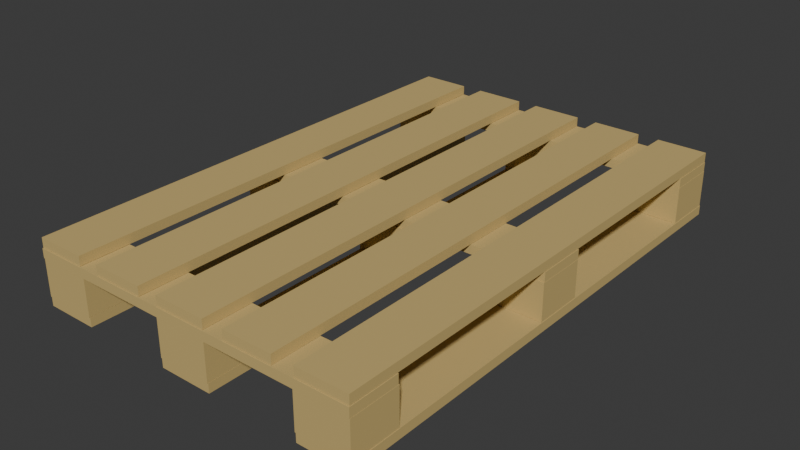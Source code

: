 # Source: woodpallet.blend  (saved by Blender 5.2.44; exported with 4.5.12 LTS)
import bpy
from mathutils import Matrix  # noqa: F401  (used for matrix-valued properties, if any)

bpy.ops.wm.read_factory_settings(use_empty=True)
scene = bpy.context.scene
scene.name = 'Scene'

# ---- collections
col_collection = bpy.data.collections.new('Collection'); scene.collection.children.link(col_collection)

# ---- materials (node trees are filled in below, after node groups)
mat_wood = bpy.data.materials.new('Wood')
mat_wood.alpha_threshold = 0.0
mat_wood.use_backface_culling_lightprobe_volume = False
mat_wood.roughness = 0.5
mat_wood.line_color = (0.0, 0.0, 0.0, 1.0)

# ---- material node trees
mat_wood.use_nodes = True; mat_wood.node_tree.nodes.clear()
_N = mat_wood.node_tree.nodes; _L = mat_wood.node_tree.links
n0 = _N.new('ShaderNodeOutputMaterial'); n0.name = 'Material Output'; n0.location = (200, 100)
n1 = _N.new('ShaderNodeBsdfPrincipled'); n1.name = 'Principled BSDF'; n1.location = (-200, 100)
n1.inputs[0].default_value = (0.5901, 0.4319, 0.1601, 1.0)
n1.inputs[2].default_value = 0.8528
n1.inputs[10].default_value = 0.005
_L.new(n1.outputs[0], n0.inputs[0])
n0.is_active_output = True

# ---- world
world_world = bpy.data.worlds.new('World'); scene.world = world_world
world_world.use_nodes = True; world_world.node_tree.nodes.clear()
_N = world_world.node_tree.nodes; _L = world_world.node_tree.links
n0 = _N.new('ShaderNodeOutputWorld'); n0.name = 'World Output'; n0.location = (200, 100)
n1 = _N.new('ShaderNodeBackground'); n1.name = 'Background'; n1.location = (-200, 100)
n1.inputs[0].default_value = (0.05088, 0.05088, 0.05088, 1.0)
_L.new(n1.outputs[0], n0.inputs[0])
n0.is_active_output = True
world_world.color = (0.05088, 0.05088, 0.05088)
world_world.sun_shadow_jitter_overblur = 0.0

# ---- meshes
me_cube_001 = bpy.data.meshes.new('Cube.001')
me_cube_001.from_pydata([(-0.4, -0.6, -0.011), (-0.4, -0.6, 0.011), (-0.4, 0.6, -0.011), (-0.4, 0.6, 0.011), (0.4, -0.6, -0.011), (0.4, -0.6, 0.011), (0.4, 0.6, -0.011), (0.4, 0.6, 0.011), (0.2294, 0.6, -0.011), (0.2805, 0.6, -0.011), (0.06284, 0.6, -0.011), (0.1132, 0.6, -0.011), (-0.1084, 0.6, -0.011), (-0.05839, 0.6, -0.011), (-0.2819, 0.6, -0.011), (-0.2289, 0.6, -0.011), (-0.2289, 0.6, 0.011), (-0.2819, 0.6, 0.011), (-0.05839, 0.6, 0.011), (-0.1084, 0.6, 0.011), (0.1132, 0.6, 0.011), (0.06284, 0.6, 0.011), (0.2805, 0.6, 0.011), (0.2294, 0.6, 0.011), (-0.2289, -0.6, -0.011), (-0.2819, -0.6, -0.011), (-0.05839, -0.6, -0.011), (-0.1084, -0.6, -0.011), (0.1132, -0.6, -0.011), (0.06284, -0.6, -0.011), (0.2805, -0.6, -0.011), (0.2294, -0.6, -0.011), (0.2294, -0.6, 0.011), (0.2805, -0.6, 0.011), (0.06284, -0.6, 0.011), (0.1132, -0.6, 0.011), (-0.1084, -0.6, 0.011), (-0.05839, -0.6, 0.011), (-0.2819, -0.6, 0.011), (-0.2289, -0.6, 0.011), (0.4014, -0.6025, -0.03372), (0.4014, -0.6025, -0.01172), (-0.3997, -0.6025, -0.03372), (-0.3997, -0.6025, -0.01172), (-0.3997, -0.4844, -0.03372), (-0.3997, -0.4844, -0.01172), (0.4014, -0.4844, -0.03372), (0.4014, -0.4844, -0.01172), (0.4014, -0.05839, -0.03372), (0.4014, -0.05839, -0.01172), (-0.3997, -0.05839, -0.03372), (-0.3997, -0.05839, -0.01172), (-0.3997, 0.0597, -0.03372), (-0.3997, 0.0597, -0.01172), (0.4014, 0.0597, -0.03372), (0.4014, 0.0597, -0.01172), (0.4014, 0.4812, -0.03372), (0.4014, 0.4812, -0.01172), (-0.3997, 0.4812, -0.03372), (-0.3997, 0.4812, -0.01172), (-0.3997, 0.5993, -0.03372), (-0.3997, 0.5993, -0.01172), (0.4014, 0.5993, -0.03372), (0.4014, 0.5993, -0.01172), (-0.3989, -0.6, -0.1429), (-0.3989, -0.6, -0.1209), (-0.3989, 0.6, -0.1429), (-0.3989, 0.6, -0.1209), (-0.2739, 0.6, -0.1429), (-0.2739, 0.6, -0.1209), (-0.2739, -0.6, -0.1429), (-0.2739, -0.6, -0.1209), (-0.3951, -0.6025, -0.1436), (-0.3951, -0.4844, -0.1436), (-0.3951, -0.05839, -0.1436), (-0.3951, 0.0597, -0.1436), (-0.3951, 0.4812, -0.1436), (-0.3951, 0.5993, -0.1436), (-0.06065, -0.6, -0.1429), (-0.06065, -0.6, -0.1209), (-0.06065, 0.6, -0.1429), (-0.06065, 0.6, -0.1209), (0.06438, 0.6, -0.1429), (0.06438, 0.6, -0.1209), (0.06438, -0.6, -0.1429), (0.06438, -0.6, -0.1209), (-0.05686, -0.6025, -0.1436), (-0.05686, -0.4844, -0.1436), (-0.05686, -0.05839, -0.1436), (-0.05686, 0.0597, -0.1436), (-0.05686, 0.4812, -0.1436), (-0.05686, 0.5993, -0.1436), (0.2781, -0.6, -0.1429), (0.2781, -0.6, -0.1209), (0.2781, 0.6, -0.1429), (0.2781, 0.6, -0.1209), (0.4031, 0.6, -0.1429), (0.4031, 0.6, -0.1209), (0.4031, -0.6, -0.1429), (0.4031, -0.6, -0.1209), (0.2819, -0.6025, -0.1436), (0.2819, -0.4844, -0.1436), (0.2819, -0.05839, -0.1436), (0.2819, 0.0597, -0.1436), (0.2819, 0.4812, -0.1436), (0.2819, 0.5993, -0.1436), (-0.3983, -0.6018, -0.1205), (-0.3983, -0.6018, -0.03395), (-0.3983, -0.4825, -0.1205), (-0.3983, -0.4825, -0.03395), (-0.2741, -0.6018, -0.1205), (-0.2741, -0.6018, -0.03395), (-0.2741, -0.4825, -0.1205), (-0.2741, -0.4825, -0.03395), (-0.3983, -0.06078, -0.1205), (-0.3983, -0.06078, -0.03395), (-0.3983, 0.0585, -0.1205), (-0.3983, 0.0585, -0.03395), (-0.2741, -0.06078, -0.1205), (-0.2741, -0.06078, -0.03395), (-0.2741, 0.0585, -0.1205), (-0.2741, 0.0585, -0.03395), (-0.3983, 0.4802, -0.1205), (-0.3983, 0.4802, -0.03395), (-0.3983, 0.5995, -0.1205), (-0.3983, 0.5995, -0.03395), (-0.2741, 0.4802, -0.1205), (-0.2741, 0.4802, -0.03395), (-0.2741, 0.5995, -0.1205), (-0.2741, 0.5995, -0.03395), (-0.06033, -0.6018, -0.1205), (-0.06033, -0.6018, -0.03395), (-0.06033, -0.4825, -0.1205), (-0.06033, -0.4825, -0.03395), (0.06388, -0.6018, -0.1205), (0.06388, -0.6018, -0.03395), (0.06388, -0.4825, -0.1205), (0.06388, -0.4825, -0.03395), (-0.06033, -0.06078, -0.1205), (-0.06033, -0.06078, -0.03395), (-0.06033, 0.0585, -0.1205), (-0.06033, 0.0585, -0.03395), (0.06388, -0.06078, -0.1205), (0.06388, -0.06078, -0.03395), (0.06388, 0.0585, -0.1205), (0.06388, 0.0585, -0.03395), (-0.06033, 0.4802, -0.1205), (-0.06033, 0.4802, -0.03395), (-0.06033, 0.5995, -0.1205), (-0.06033, 0.5995, -0.03395), (0.06388, 0.4802, -0.1205), (0.06388, 0.4802, -0.03395), (0.06388, 0.5995, -0.1205), (0.06388, 0.5995, -0.03395), (0.2777, -0.6018, -0.1205), (0.2777, -0.6018, -0.03395), (0.2777, -0.4825, -0.1205), (0.2777, -0.4825, -0.03395), (0.4019, -0.6018, -0.1205), (0.4019, -0.6018, -0.03395), (0.4019, -0.4825, -0.1205), (0.4019, -0.4825, -0.03395), (0.2777, -0.06078, -0.1205), (0.2777, -0.06078, -0.03395), (0.2777, 0.0585, -0.1205), (0.2777, 0.0585, -0.03395), (0.4019, -0.06078, -0.1205), (0.4019, -0.06078, -0.03395), (0.4019, 0.0585, -0.1205), (0.4019, 0.0585, -0.03395), (0.2777, 0.4802, -0.1205), (0.2777, 0.4802, -0.03395), (0.2777, 0.5995, -0.1205), (0.2777, 0.5995, -0.03395), (0.4019, 0.4802, -0.1205), (0.4019, 0.4802, -0.03395), (0.4019, 0.5995, -0.1205), (0.4019, 0.5995, -0.03395)], [(72, 73), (74, 75), (76, 77), (86, 87), (88, 89), (90, 91), (100, 101), (102, 103), (104, 105)], [(0, 1, 3, 2), (6, 7, 5, 4), (42, 44, 46, 40), (50, 51, 53, 52), (23, 32, 31, 8), (35, 20, 11, 28), (37, 18, 13, 26), (21, 34, 29, 10), (50, 52, 54, 48), (42, 43, 45, 44), (45, 47, 46, 44), (46, 47, 41, 40), (19, 36, 27, 12), (39, 16, 15, 24), (17, 38, 25, 14), (33, 22, 9, 30), (45, 43, 41, 47), (40, 41, 43, 42), (9, 6, 4, 30), (11, 20, 23, 8), (11, 8, 31, 28), (9, 22, 7, 6), (13, 18, 21, 10), (13, 10, 29, 26), (15, 16, 19, 12), (15, 12, 27, 24), (2, 3, 17, 14), (2, 14, 25, 0), (17, 3, 1, 38), (19, 16, 39, 36), (21, 18, 37, 34), (23, 20, 35, 32), (7, 22, 33, 5), (27, 36, 39, 24), (25, 38, 1, 0), (29, 34, 37, 26), (31, 32, 35, 28), (4, 5, 33, 30), (53, 55, 54, 52), (54, 55, 49, 48), (53, 51, 49, 55), (48, 49, 51, 50), (58, 59, 61, 60), (58, 60, 62, 56), (61, 63, 62, 60), (62, 63, 57, 56), (61, 59, 57, 63), (56, 57, 59, 58), (64, 65, 67, 66), (69, 71, 70, 68), (66, 67, 69, 68), (66, 68, 70, 64), (69, 67, 65, 71), (70, 71, 65, 64), (78, 79, 81, 80), (83, 85, 84, 82), (80, 81, 83, 82), (80, 82, 84, 78), (83, 81, 79, 85), (84, 85, 79, 78), (92, 93, 95, 94), (97, 99, 98, 96), (94, 95, 97, 96), (94, 96, 98, 92), (97, 95, 93, 99), (98, 99, 93, 92), (106, 107, 109, 108), (108, 109, 113, 112), (112, 113, 111, 110), (110, 111, 107, 106), (108, 112, 110, 106), (113, 109, 107, 111), (114, 115, 117, 116), (116, 117, 121, 120), (120, 121, 119, 118), (118, 119, 115, 114), (116, 120, 118, 114), (121, 117, 115, 119), (122, 123, 125, 124), (124, 125, 129, 128), (128, 129, 127, 126), (126, 127, 123, 122), (124, 128, 126, 122), (129, 125, 123, 127), (130, 131, 133, 132), (132, 133, 137, 136), (136, 137, 135, 134), (134, 135, 131, 130), (132, 136, 134, 130), (137, 133, 131, 135), (138, 139, 141, 140), (140, 141, 145, 144), (144, 145, 143, 142), (142, 143, 139, 138), (140, 144, 142, 138), (145, 141, 139, 143), (146, 147, 149, 148), (148, 149, 153, 152), (152, 153, 151, 150), (150, 151, 147, 146), (148, 152, 150, 146), (153, 149, 147, 151), (154, 155, 157, 156), (156, 157, 161, 160), (160, 161, 159, 158), (158, 159, 155, 154), (156, 160, 158, 154), (161, 157, 155, 159), (162, 163, 165, 164), (164, 165, 169, 168), (168, 169, 167, 166), (166, 167, 163, 162), (164, 168, 166, 162), (169, 165, 163, 167), (170, 171, 173, 172), (172, 173, 177, 176), (176, 177, 175, 174), (174, 175, 171, 170), (172, 176, 174, 170), (177, 173, 171, 175)])
_uv = me_cube_001.uv_layers.new(name='UVMap')
_uv.uv.foreach_set('vector', [0.375, 0.0, 0.625, 0.0, 0.625, 0.25, 0.375, 0.25, 0.375, 0.5, 0.625, 0.5, 0.625, 0.75, 0.375, 0.75, 0.125, 0.5, 0.1695, 0.5, 0.1695, 0.75, 0.125, 0.75, 0.375, 0.25, 0.625, 0.25, 0.625, 0.2945, 0.375, 0.2945, 0.625, 0.4445, 0.625, 0.8055, 0.3195, 0.75, 0.375, 0.4445, 0.625, 0.8445, 0.625, 0.4055, 0.2805, 0.5, 0.375, 0.8445, 0.625, 0.8945, 0.625, 0.3555, 0.2305, 0.5, 0.375, 0.8945, 0.625, 0.3945, 0.625, 0.8555, 0.2695, 0.75, 0.375, 0.3945, 0.125, 0.5, 0.1695, 0.5, 0.1695, 0.75, 0.125, 0.75, 0.375, 0.25, 0.625, 0.25, 0.625, 0.2945, 0.375, 0.2945, 0.625, 0.2945, 0.625, 0.9555, 0.1695, 0.75, 0.375, 0.2945, 0.375, 0.9555, 0.625, 0.9555, 0.625, 1.0, 0.375, 1.0, 0.625, 0.3445, 0.625, 0.9055, 0.2195, 0.75, 0.375, 0.3445, 0.625, 0.9445, 0.625, 0.3055, 0.1805, 0.5, 0.375, 0.9445, 0.625, 0.2945, 0.625, 0.9555, 0.1695, 0.75, 0.375, 0.2945, 0.625, 0.7945, 0.625, 0.4555, 0.3305, 0.5, 0.375, 0.7945, 0.8305, 0.5, 0.875, 0.5, 0.875, 0.75, 0.8305, 0.75, 0.375, 0.0, 0.625, 0.0, 0.625, 0.25, 0.375, 0.25, 0.3305, 0.5, 0.375, 0.5, 0.375, 0.75, 0.3305, 0.75, 0.375, 0.4055, 0.625, 0.4055, 0.625, 0.4445, 0.375, 0.4445, 0.2805, 0.5, 0.3195, 0.5, 0.3195, 0.75, 0.2805, 0.75, 0.375, 0.4555, 0.625, 0.4555, 0.625, 0.5, 0.375, 0.5, 0.375, 0.3555, 0.625, 0.3555, 0.625, 0.3945, 0.375, 0.3945, 0.2305, 0.5, 0.2695, 0.5, 0.2695, 0.75, 0.2305, 0.75, 0.375, 0.3055, 0.625, 0.3055, 0.625, 0.3445, 0.375, 0.3445, 0.1805, 0.5, 0.2195, 0.5, 0.2195, 0.75, 0.1805, 0.75, 0.375, 0.25, 0.625, 0.25, 0.625, 0.2945, 0.375, 0.2945, 0.125, 0.5, 0.1695, 0.5, 0.1695, 0.75, 0.125, 0.75, 0.8305, 0.5, 0.875, 0.5, 0.875, 0.75, 0.8305, 0.75, 0.7805, 0.5, 0.8195, 0.5, 0.8195, 0.75, 0.7805, 0.75, 0.7305, 0.5, 0.7695, 0.5, 0.7695, 0.75, 0.7305, 0.75, 0.6805, 0.5, 0.7195, 0.5, 0.7195, 0.75, 0.6805, 0.75, 0.625, 0.5, 0.6695, 0.5, 0.6695, 0.75, 0.625, 0.75, 0.375, 0.9055, 0.625, 0.9055, 0.625, 0.9445, 0.375, 0.9445, 0.375, 0.9555, 0.625, 0.9555, 0.625, 1.0, 0.375, 1.0, 0.375, 0.8555, 0.625, 0.8555, 0.625, 0.8945, 0.375, 0.8945, 0.375, 0.8055, 0.625, 0.8055, 0.625, 0.8445, 0.375, 0.8445, 0.375, 0.75, 0.625, 0.75, 0.625, 0.7945, 0.375, 0.7945, 0.625, 0.2945, 0.625, 0.9555, 0.1695, 0.75, 0.375, 0.2945, 0.375, 0.9555, 0.625, 0.9555, 0.625, 1.0, 0.375, 1.0, 0.8305, 0.5, 0.875, 0.5, 0.875, 0.75, 0.8305, 0.75, 0.375, 0.0, 0.625, 0.0, 0.625, 0.25, 0.375, 0.25, 0.375, 0.25, 0.625, 0.25, 0.625, 0.2945, 0.375, 0.2945, 0.125, 0.5, 0.1695, 0.5, 0.1695, 0.75, 0.125, 0.75, 0.625, 0.2945, 0.625, 0.9555, 0.1695, 0.75, 0.375, 0.2945, 0.375, 0.9555, 0.625, 0.9555, 0.625, 1.0, 0.375, 1.0, 0.8305, 0.5, 0.875, 0.5, 0.875, 0.75, 0.8305, 0.75, 0.375, 0.0, 0.625, 0.0, 0.625, 0.25, 0.375, 0.25, 0.375, 0.0, 0.625, 0.0, 0.625, 0.25, 0.375, 0.25, 0.625, 0.2945, 0.625, 0.9555, 0.1695, 0.75, 0.375, 0.2945, 0.375, 0.25, 0.625, 0.25, 0.625, 0.2945, 0.375, 0.2945, 0.125, 0.5, 0.1695, 0.5, 0.1695, 0.75, 0.125, 0.75, 0.8305, 0.5, 0.875, 0.5, 0.875, 0.75, 0.8305, 0.75, 0.375, 0.9555, 0.625, 0.9555, 0.625, 1.0, 0.375, 1.0, 0.375, 0.0, 0.625, 0.0, 0.625, 0.25, 0.375, 0.25, 0.625, 0.2945, 0.625, 0.9555, 0.1695, 0.75, 0.375, 0.2945, 0.375, 0.25, 0.625, 0.25, 0.625, 0.2945, 0.375, 0.2945, 0.125, 0.5, 0.1695, 0.5, 0.1695, 0.75, 0.125, 0.75, 0.8305, 0.5, 0.875, 0.5, 0.875, 0.75, 0.8305, 0.75, 0.375, 0.9555, 0.625, 0.9555, 0.625, 1.0, 0.375, 1.0, 0.375, 0.0, 0.625, 0.0, 0.625, 0.25, 0.375, 0.25, 0.625, 0.2945, 0.625, 0.9555, 0.1695, 0.75, 0.375, 0.2945, 0.375, 0.25, 0.625, 0.25, 0.625, 0.2945, 0.375, 0.2945, 0.125, 0.5, 0.1695, 0.5, 0.1695, 0.75, 0.125, 0.75, 0.8305, 0.5, 0.875, 0.5, 0.875, 0.75, 0.8305, 0.75, 0.375, 0.9555, 0.625, 0.9555, 0.625, 1.0, 0.375, 1.0, 0.375, 0.0, 0.625, 0.0, 0.625, 0.25, 0.375, 0.25, 0.375, 0.25, 0.625, 0.25, 0.625, 0.5, 0.375, 0.5, 0.375, 0.5, 0.625, 0.5, 0.625, 0.75, 0.375, 0.75, 0.375, 0.75, 0.625, 0.75, 0.625, 1.0, 0.375, 1.0, 0.125, 0.5, 0.375, 0.5, 0.375, 0.75, 0.125, 0.75, 0.625, 0.5, 0.875, 0.5, 0.875, 0.75, 0.625, 0.75, 0.375, 0.0, 0.625, 0.0, 0.625, 0.25, 0.375, 0.25, 0.375, 0.25, 0.625, 0.25, 0.625, 0.5, 0.375, 0.5, 0.375, 0.5, 0.625, 0.5, 0.625, 0.75, 0.375, 0.75, 0.375, 0.75, 0.625, 0.75, 0.625, 1.0, 0.375, 1.0, 0.125, 0.5, 0.375, 0.5, 0.375, 0.75, 0.125, 0.75, 0.625, 0.5, 0.875, 0.5, 0.875, 0.75, 0.625, 0.75, 0.375, 0.0, 0.625, 0.0, 0.625, 0.25, 0.375, 0.25, 0.375, 0.25, 0.625, 0.25, 0.625, 0.5, 0.375, 0.5, 0.375, 0.5, 0.625, 0.5, 0.625, 0.75, 0.375, 0.75, 0.375, 0.75, 0.625, 0.75, 0.625, 1.0, 0.375, 1.0, 0.125, 0.5, 0.375, 0.5, 0.375, 0.75, 0.125, 0.75, 0.625, 0.5, 0.875, 0.5, 0.875, 0.75, 0.625, 0.75, 0.375, 0.0, 0.625, 0.0, 0.625, 0.25, 0.375, 0.25, 0.375, 0.25, 0.625, 0.25, 0.625, 0.5, 0.375, 0.5, 0.375, 0.5, 0.625, 0.5, 0.625, 0.75, 0.375, 0.75, 0.375, 0.75, 0.625, 0.75, 0.625, 1.0, 0.375, 1.0, 0.125, 0.5, 0.375, 0.5, 0.375, 0.75, 0.125, 0.75, 0.625, 0.5, 0.875, 0.5, 0.875, 0.75, 0.625, 0.75, 0.375, 0.0, 0.625, 0.0, 0.625, 0.25, 0.375, 0.25, 0.375, 0.25, 0.625, 0.25, 0.625, 0.5, 0.375, 0.5, 0.375, 0.5, 0.625, 0.5, 0.625, 0.75, 0.375, 0.75, 0.375, 0.75, 0.625, 0.75, 0.625, 1.0, 0.375, 1.0, 0.125, 0.5, 0.375, 0.5, 0.375, 0.75, 0.125, 0.75, 0.625, 0.5, 0.875, 0.5, 0.875, 0.75, 0.625, 0.75, 0.375, 0.0, 0.625, 0.0, 0.625, 0.25, 0.375, 0.25, 0.375, 0.25, 0.625, 0.25, 0.625, 0.5, 0.375, 0.5, 0.375, 0.5, 0.625, 0.5, 0.625, 0.75, 0.375, 0.75, 0.375, 0.75, 0.625, 0.75, 0.625, 1.0, 0.375, 1.0, 0.125, 0.5, 0.375, 0.5, 0.375, 0.75, 0.125, 0.75, 0.625, 0.5, 0.875, 0.5, 0.875, 0.75, 0.625, 0.75, 0.375, 0.0, 0.625, 0.0, 0.625, 0.25, 0.375, 0.25, 0.375, 0.25, 0.625, 0.25, 0.625, 0.5, 0.375, 0.5, 0.375, 0.5, 0.625, 0.5, 0.625, 0.75, 0.375, 0.75, 0.375, 0.75, 0.625, 0.75, 0.625, 1.0, 0.375, 1.0, 0.125, 0.5, 0.375, 0.5, 0.375, 0.75, 0.125, 0.75, 0.625, 0.5, 0.875, 0.5, 0.875, 0.75, 0.625, 0.75, 0.375, 0.0, 0.625, 0.0, 0.625, 0.25, 0.375, 0.25, 0.375, 0.25, 0.625, 0.25, 0.625, 0.5, 0.375, 0.5, 0.375, 0.5, 0.625, 0.5, 0.625, 0.75, 0.375, 0.75, 0.375, 0.75, 0.625, 0.75, 0.625, 1.0, 0.375, 1.0, 0.125, 0.5, 0.375, 0.5, 0.375, 0.75, 0.125, 0.75, 0.625, 0.5, 0.875, 0.5, 0.875, 0.75, 0.625, 0.75, 0.375, 0.0, 0.625, 0.0, 0.625, 0.25, 0.375, 0.25, 0.375, 0.25, 0.625, 0.25, 0.625, 0.5, 0.375, 0.5, 0.375, 0.5, 0.625, 0.5, 0.625, 0.75, 0.375, 0.75, 0.375, 0.75, 0.625, 0.75, 0.625, 1.0, 0.375, 1.0, 0.125, 0.5, 0.375, 0.5, 0.375, 0.75, 0.125, 0.75, 0.625, 0.5, 0.875, 0.5, 0.875, 0.75, 0.625, 0.75])
me_cube_001.materials.append(mat_wood)
me_cube_001.update()

# ---- objects
ob_wood_pallet = bpy.data.objects.new('Wood Pallet', me_cube_001)

# ---- transforms, parenting, visibility, modifiers, constraints
ob_wood_pallet.location = (0.0, 0.0, 0.0)

# ---- collection membership
col_collection.objects.link(ob_wood_pallet)

# ---- scene / render settings (as saved in the file)
scene.frame_start = 1; scene.frame_end = 250; scene.frame_set(1)
scene.render.engine = 'BLENDER_EEVEE_NEXT'
scene.render.bake_bias = 0.0
scene.render.bake_samples = 0
scene.render.compositor_device = 'GPU'
scene.eevee.use_volume_custom_range = False
scene.eevee.fast_gi_thickness_near = 0.1
scene.eevee.fast_gi_thickness_far = 0.0
scene.eevee.ray_tracing_options.screen_trace_thickness = 0.1
bpy.context.view_layer.update()

# ---- added for rendering (the .blend has no active camera and no usable light): camera, sun
cam_auto = bpy.data.cameras.new('AutoCamera')
cam_auto.lens = 50.0
cam_auto.sensor_width = 36.0
cam_auto.clip_end = 1000.0
ob_auto_camera = bpy.data.objects.new('AutoCamera', cam_auto)
scene.collection.objects.link(ob_auto_camera)
ob_auto_camera.location = (1.34707, -1.61587, 1.0101)
ob_auto_camera.rotation_euler = (1.09748, -7.21219e-08, 0.694738)
scene.camera = ob_auto_camera
light_auto_sun = bpy.data.lights.new('AutoSun', 'SUN')
light_auto_sun.energy = 3.0
light_auto_sun.angle = 0.0523599
ob_auto_sun = bpy.data.objects.new('AutoSun', light_auto_sun)
scene.collection.objects.link(ob_auto_sun)
ob_auto_sun.rotation_euler = (0.872665, 0.174533, 0.523599)
bpy.context.view_layer.update()
